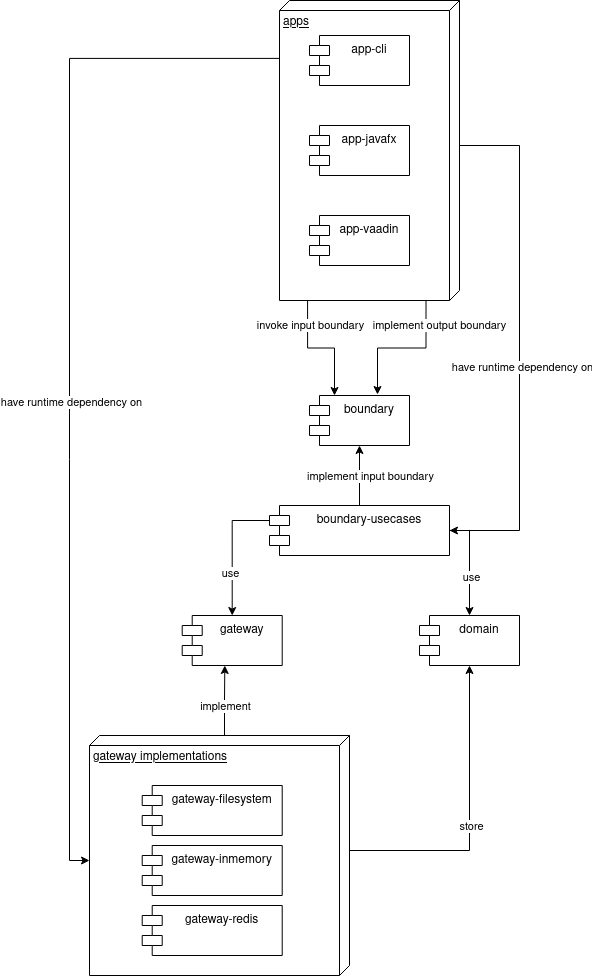

The diagram above was exported from draw.io. Its source (the exported page's mxGraphModel, read from the mxfile embedded in the PNG):
<mxGraphModel dx="2284" dy="915" grid="1" gridSize="10" guides="1" tooltips="1" connect="1" arrows="1" fold="1" page="1" pageScale="1" pageWidth="850" pageHeight="1100" math="0" shadow="0">
  <root>
    <mxCell id="0" />
    <mxCell id="1" parent="0" />
    <mxCell id="Tv80b1srlUsn11s7Uk3l-52" style="edgeStyle=orthogonalEdgeStyle;rounded=0;orthogonalLoop=1;jettySize=auto;html=1;exitX=0.999;exitY=0.844;exitDx=0;exitDy=0;exitPerimeter=0;entryX=0.25;entryY=0;entryDx=0;entryDy=0;" parent="1" source="Tv80b1srlUsn11s7Uk3l-51" target="Tv80b1srlUsn11s7Uk3l-9" edge="1">
      <mxGeometry relative="1" as="geometry" />
    </mxCell>
    <mxCell id="Tv80b1srlUsn11s7Uk3l-59" value="invoke input boundary" style="edgeLabel;html=1;align=center;verticalAlign=middle;resizable=0;points=[];" parent="Tv80b1srlUsn11s7Uk3l-52" vertex="1" connectable="0">
      <mxGeometry x="-0.3111" y="2" relative="1" as="geometry">
        <mxPoint y="-17" as="offset" />
      </mxGeometry>
    </mxCell>
    <mxCell id="Tv80b1srlUsn11s7Uk3l-55" style="edgeStyle=orthogonalEdgeStyle;rounded=0;orthogonalLoop=1;jettySize=auto;html=1;exitX=0.193;exitY=1;exitDx=0;exitDy=0;exitPerimeter=0;entryX=0;entryY=0;entryDx=125;entryDy=260;entryPerimeter=0;" parent="1" source="Tv80b1srlUsn11s7Uk3l-51" target="Tv80b1srlUsn11s7Uk3l-34" edge="1">
      <mxGeometry relative="1" as="geometry" />
    </mxCell>
    <mxCell id="Tv80b1srlUsn11s7Uk3l-56" value="have runtime dependency on" style="edgeLabel;html=1;align=center;verticalAlign=middle;resizable=0;points=[];" parent="Tv80b1srlUsn11s7Uk3l-55" vertex="1" connectable="0">
      <mxGeometry x="0.0735" y="1" relative="1" as="geometry">
        <mxPoint as="offset" />
      </mxGeometry>
    </mxCell>
    <mxCell id="Tv80b1srlUsn11s7Uk3l-61" style="edgeStyle=orthogonalEdgeStyle;rounded=0;orthogonalLoop=1;jettySize=auto;html=1;exitX=0.998;exitY=0.186;exitDx=0;exitDy=0;exitPerimeter=0;entryX=0.68;entryY=-0.02;entryDx=0;entryDy=0;entryPerimeter=0;" parent="1" source="Tv80b1srlUsn11s7Uk3l-51" target="Tv80b1srlUsn11s7Uk3l-9" edge="1">
      <mxGeometry relative="1" as="geometry" />
    </mxCell>
    <mxCell id="Tv80b1srlUsn11s7Uk3l-62" value="implement output boundary" style="edgeLabel;html=1;align=center;verticalAlign=middle;resizable=0;points=[];" parent="Tv80b1srlUsn11s7Uk3l-61" vertex="1" connectable="0">
      <mxGeometry x="-0.8675" relative="1" as="geometry">
        <mxPoint x="13" y="16" as="offset" />
      </mxGeometry>
    </mxCell>
    <mxCell id="Tv80b1srlUsn11s7Uk3l-65" style="edgeStyle=orthogonalEdgeStyle;rounded=0;orthogonalLoop=1;jettySize=auto;html=1;exitX=0;exitY=0;exitDx=145;exitDy=0;exitPerimeter=0;entryX=1;entryY=0.5;entryDx=0;entryDy=0;" parent="1" source="Tv80b1srlUsn11s7Uk3l-51" target="Tv80b1srlUsn11s7Uk3l-45" edge="1">
      <mxGeometry relative="1" as="geometry">
        <Array as="points">
          <mxPoint x="500" y="180" />
          <mxPoint x="500" y="565" />
        </Array>
      </mxGeometry>
    </mxCell>
    <mxCell id="Tv80b1srlUsn11s7Uk3l-66" value="have runtime dependency on" style="edgeLabel;html=1;align=center;verticalAlign=middle;resizable=0;points=[];" parent="Tv80b1srlUsn11s7Uk3l-65" vertex="1" connectable="0">
      <mxGeometry x="0.0905" y="2" relative="1" as="geometry">
        <mxPoint as="offset" />
      </mxGeometry>
    </mxCell>
    <mxCell id="Tv80b1srlUsn11s7Uk3l-51" value="apps" style="verticalAlign=top;align=left;spacingTop=8;spacingLeft=2;spacingRight=12;shape=cube;size=10;direction=south;fontStyle=4;html=1;" parent="1" vertex="1">
      <mxGeometry x="260" y="35" width="180" height="300" as="geometry" />
    </mxCell>
    <mxCell id="Tv80b1srlUsn11s7Uk3l-43" style="edgeStyle=orthogonalEdgeStyle;rounded=0;orthogonalLoop=1;jettySize=auto;html=1;exitX=0;exitY=0;exitDx=115;exitDy=0;exitPerimeter=0;entryX=0.5;entryY=1;entryDx=0;entryDy=0;" parent="1" source="Tv80b1srlUsn11s7Uk3l-34" target="Tv80b1srlUsn11s7Uk3l-11" edge="1">
      <mxGeometry relative="1" as="geometry" />
    </mxCell>
    <mxCell id="Tv80b1srlUsn11s7Uk3l-44" value="store" style="edgeLabel;html=1;align=center;verticalAlign=middle;resizable=0;points=[];" parent="Tv80b1srlUsn11s7Uk3l-43" vertex="1" connectable="0">
      <mxGeometry x="-0.0465" y="-1" relative="1" as="geometry">
        <mxPoint as="offset" />
      </mxGeometry>
    </mxCell>
    <mxCell id="Tv80b1srlUsn11s7Uk3l-63" style="edgeStyle=orthogonalEdgeStyle;rounded=0;orthogonalLoop=1;jettySize=auto;html=1;exitX=0;exitY=0;exitDx=0;exitDy=125;exitPerimeter=0;entryX=0.426;entryY=1;entryDx=0;entryDy=0;entryPerimeter=0;" parent="1" source="Tv80b1srlUsn11s7Uk3l-34" target="Tv80b1srlUsn11s7Uk3l-10" edge="1">
      <mxGeometry relative="1" as="geometry" />
    </mxCell>
    <mxCell id="Tv80b1srlUsn11s7Uk3l-64" value="implement" style="edgeLabel;html=1;align=center;verticalAlign=middle;resizable=0;points=[];" parent="Tv80b1srlUsn11s7Uk3l-63" vertex="1" connectable="0">
      <mxGeometry x="0.2271" relative="1" as="geometry">
        <mxPoint y="13" as="offset" />
      </mxGeometry>
    </mxCell>
    <mxCell id="Tv80b1srlUsn11s7Uk3l-34" value="gateway implementations" style="verticalAlign=top;align=left;spacingTop=8;spacingLeft=2;spacingRight=12;shape=cube;size=10;direction=south;fontStyle=4;html=1;" parent="1" vertex="1">
      <mxGeometry x="70" y="770" width="260" height="240" as="geometry" />
    </mxCell>
    <mxCell id="Tv80b1srlUsn11s7Uk3l-6" value="app-cli" style="shape=module;align=left;spacingLeft=20;align=center;verticalAlign=top;" parent="1" vertex="1">
      <mxGeometry x="290" y="70" width="100" height="50" as="geometry" />
    </mxCell>
    <mxCell id="Tv80b1srlUsn11s7Uk3l-7" value="app-javafx" style="shape=module;align=left;spacingLeft=20;align=center;verticalAlign=top;" parent="1" vertex="1">
      <mxGeometry x="290" y="160" width="100" height="50" as="geometry" />
    </mxCell>
    <mxCell id="Tv80b1srlUsn11s7Uk3l-8" value="app-vaadin" style="shape=module;align=left;spacingLeft=20;align=center;verticalAlign=top;" parent="1" vertex="1">
      <mxGeometry x="290" y="250" width="100" height="50" as="geometry" />
    </mxCell>
    <mxCell id="Tv80b1srlUsn11s7Uk3l-22" style="edgeStyle=orthogonalEdgeStyle;rounded=0;orthogonalLoop=1;jettySize=auto;html=1;exitX=1;exitY=0.5;exitDx=0;exitDy=0;entryX=0.5;entryY=0;entryDx=0;entryDy=0;" parent="1" source="Tv80b1srlUsn11s7Uk3l-45" target="Tv80b1srlUsn11s7Uk3l-11" edge="1">
      <mxGeometry relative="1" as="geometry" />
    </mxCell>
    <mxCell id="Tv80b1srlUsn11s7Uk3l-57" value="use" style="edgeLabel;html=1;align=center;verticalAlign=middle;resizable=0;points=[];" parent="Tv80b1srlUsn11s7Uk3l-22" vertex="1" connectable="0">
      <mxGeometry x="0.2516" y="1" relative="1" as="geometry">
        <mxPoint as="offset" />
      </mxGeometry>
    </mxCell>
    <mxCell id="Tv80b1srlUsn11s7Uk3l-23" style="edgeStyle=orthogonalEdgeStyle;rounded=0;orthogonalLoop=1;jettySize=auto;html=1;exitX=0;exitY=0;exitDx=0;exitDy=15;entryX=0.5;entryY=0;entryDx=0;entryDy=0;exitPerimeter=0;" parent="1" source="Tv80b1srlUsn11s7Uk3l-45" target="Tv80b1srlUsn11s7Uk3l-10" edge="1">
      <mxGeometry relative="1" as="geometry" />
    </mxCell>
    <mxCell id="Tv80b1srlUsn11s7Uk3l-58" value="use" style="edgeLabel;html=1;align=center;verticalAlign=middle;resizable=0;points=[];" parent="Tv80b1srlUsn11s7Uk3l-23" vertex="1" connectable="0">
      <mxGeometry x="0.363" y="-2" relative="1" as="geometry">
        <mxPoint as="offset" />
      </mxGeometry>
    </mxCell>
    <mxCell id="Tv80b1srlUsn11s7Uk3l-9" value="boundary" style="shape=module;align=left;spacingLeft=20;align=center;verticalAlign=top;" parent="1" vertex="1">
      <mxGeometry x="290" y="430" width="100" height="50" as="geometry" />
    </mxCell>
    <mxCell id="Tv80b1srlUsn11s7Uk3l-10" value="gateway" style="shape=module;align=left;spacingLeft=20;align=center;verticalAlign=top;" parent="1" vertex="1">
      <mxGeometry x="162.70999999999998" y="650" width="100" height="50" as="geometry" />
    </mxCell>
    <mxCell id="Tv80b1srlUsn11s7Uk3l-11" value="domain" style="shape=module;align=left;spacingLeft=20;align=center;verticalAlign=top;" parent="1" vertex="1">
      <mxGeometry x="400" y="650" width="100" height="50" as="geometry" />
    </mxCell>
    <mxCell id="Tv80b1srlUsn11s7Uk3l-26" value="gateway-inmemory" style="shape=module;align=left;spacingLeft=20;align=center;verticalAlign=top;" parent="1" vertex="1">
      <mxGeometry x="122.70999999999998" y="880" width="140" height="50" as="geometry" />
    </mxCell>
    <mxCell id="Tv80b1srlUsn11s7Uk3l-28" value="gateway-filesystem" style="shape=module;align=left;spacingLeft=20;align=center;verticalAlign=top;" parent="1" vertex="1">
      <mxGeometry x="122.70999999999998" y="820" width="140" height="50" as="geometry" />
    </mxCell>
    <mxCell id="Tv80b1srlUsn11s7Uk3l-30" value="gateway-redis" style="shape=module;align=left;spacingLeft=20;align=center;verticalAlign=top;" parent="1" vertex="1">
      <mxGeometry x="122.70999999999998" y="940" width="140" height="50" as="geometry" />
    </mxCell>
    <mxCell id="Tv80b1srlUsn11s7Uk3l-49" style="edgeStyle=orthogonalEdgeStyle;rounded=0;orthogonalLoop=1;jettySize=auto;html=1;exitX=0.5;exitY=0;exitDx=0;exitDy=0;entryX=0.5;entryY=1;entryDx=0;entryDy=0;" parent="1" source="Tv80b1srlUsn11s7Uk3l-45" target="Tv80b1srlUsn11s7Uk3l-9" edge="1">
      <mxGeometry relative="1" as="geometry" />
    </mxCell>
    <mxCell id="Tv80b1srlUsn11s7Uk3l-50" value="implement input boundary" style="edgeLabel;html=1;align=center;verticalAlign=middle;resizable=0;points=[];" parent="Tv80b1srlUsn11s7Uk3l-49" vertex="1" connectable="0">
      <mxGeometry x="0.3273" y="-1" relative="1" as="geometry">
        <mxPoint x="9" y="10" as="offset" />
      </mxGeometry>
    </mxCell>
    <mxCell id="Tv80b1srlUsn11s7Uk3l-45" value="boundary-usecases" style="shape=module;align=left;spacingLeft=20;align=center;verticalAlign=top;" parent="1" vertex="1">
      <mxGeometry x="250" y="540" width="180" height="50" as="geometry" />
    </mxCell>
    <mxCell id="Tv80b1srlUsn11s7Uk3l-60" style="edgeStyle=orthogonalEdgeStyle;rounded=0;orthogonalLoop=1;jettySize=auto;html=1;exitX=0.5;exitY=1;exitDx=0;exitDy=0;" parent="1" source="Tv80b1srlUsn11s7Uk3l-45" target="Tv80b1srlUsn11s7Uk3l-45" edge="1">
      <mxGeometry relative="1" as="geometry" />
    </mxCell>
  </root>
</mxGraphModel>